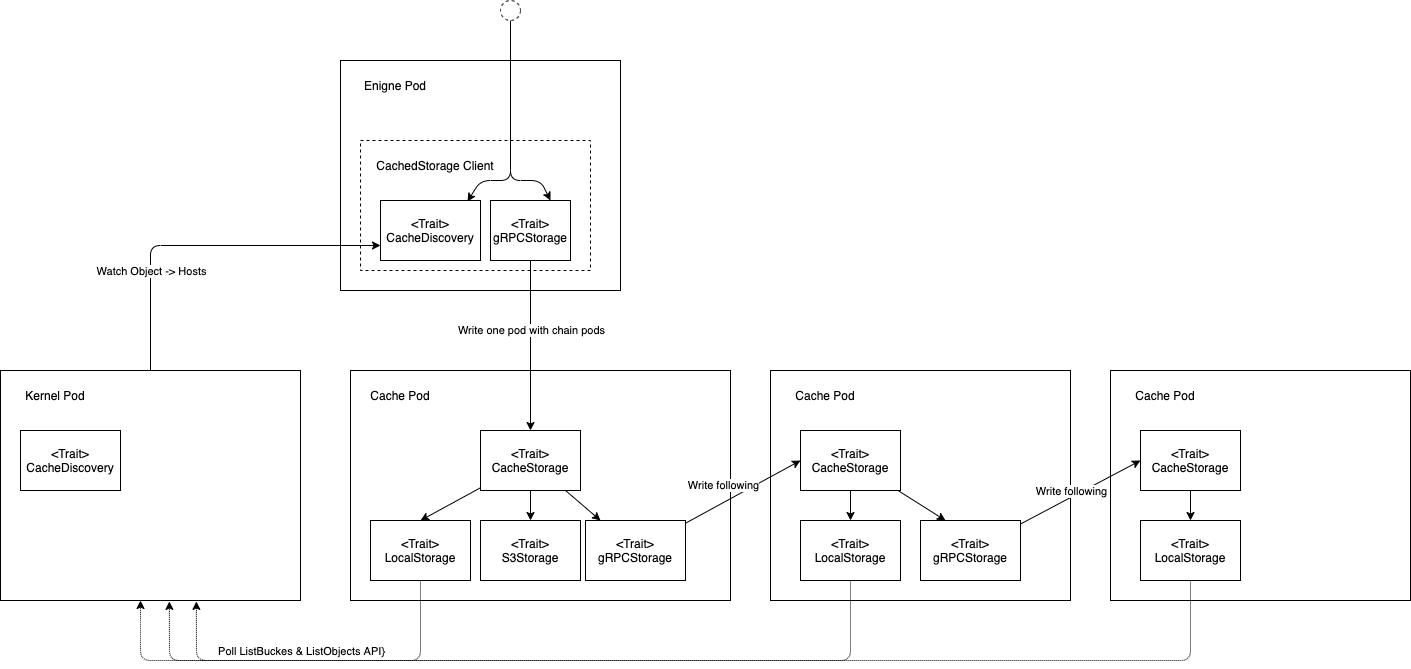

The diagram above was exported from draw.io. Its source (the exported page's mxGraphModel, read from the mxfile embedded in the PNG):
<mxGraphModel dx="1844" dy="587" grid="1" gridSize="10" guides="1" tooltips="1" connect="1" arrows="1" fold="1" page="1" pageScale="1" pageWidth="850" pageHeight="1100" math="0" shadow="0">
  <root>
    <mxCell id="0" />
    <mxCell id="1" parent="0" />
    <mxCell id="9" value="" style="rounded=0;whiteSpace=wrap;html=1;" vertex="1" parent="1">
      <mxGeometry x="80" y="160" width="280" height="230" as="geometry" />
    </mxCell>
    <mxCell id="4" value="" style="rounded=0;whiteSpace=wrap;html=1;dashed=1;" vertex="1" parent="1">
      <mxGeometry x="100" y="240" width="230" height="130" as="geometry" />
    </mxCell>
    <mxCell id="5" value="&amp;lt;Trait&amp;gt;&lt;br&gt;gRPCStorage" style="rounded=0;whiteSpace=wrap;html=1;" vertex="1" parent="1">
      <mxGeometry x="230" y="300" width="80" height="60" as="geometry" />
    </mxCell>
    <mxCell id="7" value="CachedStorage Client" style="text;html=1;strokeColor=none;fillColor=none;align=center;verticalAlign=middle;whiteSpace=wrap;rounded=0;" vertex="1" parent="1">
      <mxGeometry x="110" y="250" width="130" height="30" as="geometry" />
    </mxCell>
    <mxCell id="8" value="&amp;lt;Trait&amp;gt;&lt;br&gt;CacheDiscovery" style="rounded=0;whiteSpace=wrap;html=1;" vertex="1" parent="1">
      <mxGeometry x="120" y="300" width="100" height="60" as="geometry" />
    </mxCell>
    <mxCell id="10" value="Enigne Pod" style="text;html=1;strokeColor=none;fillColor=none;align=center;verticalAlign=middle;whiteSpace=wrap;rounded=0;" vertex="1" parent="1">
      <mxGeometry x="90" y="170" width="90" height="30" as="geometry" />
    </mxCell>
    <mxCell id="60" style="edgeStyle=none;html=1;entryX=0;entryY=0.75;entryDx=0;entryDy=0;startArrow=none;startFill=0;endArrow=classic;endFill=1;" edge="1" parent="1" source="11" target="8">
      <mxGeometry relative="1" as="geometry">
        <Array as="points">
          <mxPoint x="-110" y="345" />
        </Array>
      </mxGeometry>
    </mxCell>
    <mxCell id="66" value="Watch Object -&amp;gt; Hosts" style="edgeLabel;html=1;align=center;verticalAlign=middle;resizable=0;points=[];" vertex="1" connectable="0" parent="60">
      <mxGeometry x="-0.1042" y="1" relative="1" as="geometry">
        <mxPoint x="-34" y="26" as="offset" />
      </mxGeometry>
    </mxCell>
    <mxCell id="11" value="" style="rounded=0;whiteSpace=wrap;html=1;" vertex="1" parent="1">
      <mxGeometry x="-260" y="470" width="300" height="230" as="geometry" />
    </mxCell>
    <mxCell id="12" value="Kernel Pod" style="text;html=1;strokeColor=none;fillColor=none;align=center;verticalAlign=middle;whiteSpace=wrap;rounded=0;" vertex="1" parent="1">
      <mxGeometry x="-250" y="480" width="90" height="30" as="geometry" />
    </mxCell>
    <mxCell id="13" value="&amp;lt;Trait&amp;gt;&lt;br&gt;CacheDiscovery" style="rounded=0;whiteSpace=wrap;html=1;" vertex="1" parent="1">
      <mxGeometry x="-240" y="530" width="100" height="60" as="geometry" />
    </mxCell>
    <mxCell id="20" value="" style="rounded=0;whiteSpace=wrap;html=1;" vertex="1" parent="1">
      <mxGeometry x="90" y="470" width="380" height="230" as="geometry" />
    </mxCell>
    <mxCell id="21" value="Cache Pod" style="text;html=1;strokeColor=none;fillColor=none;align=center;verticalAlign=middle;whiteSpace=wrap;rounded=0;" vertex="1" parent="1">
      <mxGeometry x="95" y="480" width="90" height="30" as="geometry" />
    </mxCell>
    <mxCell id="25" style="edgeStyle=none;html=1;entryX=0.5;entryY=0;entryDx=0;entryDy=0;" edge="1" parent="1" source="27" target="28">
      <mxGeometry relative="1" as="geometry" />
    </mxCell>
    <mxCell id="26" style="edgeStyle=none;html=1;" edge="1" parent="1" source="27" target="29">
      <mxGeometry relative="1" as="geometry" />
    </mxCell>
    <mxCell id="38" style="edgeStyle=none;html=1;" edge="1" parent="1" source="27" target="37">
      <mxGeometry relative="1" as="geometry" />
    </mxCell>
    <mxCell id="27" value="&amp;lt;Trait&amp;gt;&lt;br&gt;CacheStorage" style="rounded=0;whiteSpace=wrap;html=1;" vertex="1" parent="1">
      <mxGeometry x="220" y="530" width="100" height="60" as="geometry" />
    </mxCell>
    <mxCell id="55" style="edgeStyle=none;html=1;endArrow=classic;endFill=1;dashed=1;dashPattern=1 1;" edge="1" parent="1" source="28">
      <mxGeometry relative="1" as="geometry">
        <mxPoint x="-120" y="700" as="targetPoint" />
        <Array as="points">
          <mxPoint x="160" y="760" />
          <mxPoint x="-120" y="760" />
          <mxPoint x="-120" y="730" />
        </Array>
      </mxGeometry>
    </mxCell>
    <mxCell id="28" value="&amp;lt;Trait&amp;gt; LocalStorage" style="rounded=0;whiteSpace=wrap;html=1;" vertex="1" parent="1">
      <mxGeometry x="110" y="620" width="100" height="60" as="geometry" />
    </mxCell>
    <mxCell id="29" value="&amp;lt;Trait&amp;gt;&lt;br&gt;S3Storage" style="rounded=0;whiteSpace=wrap;html=1;" vertex="1" parent="1">
      <mxGeometry x="220" y="620" width="100" height="60" as="geometry" />
    </mxCell>
    <mxCell id="35" value="" style="rounded=0;whiteSpace=wrap;html=1;" vertex="1" parent="1">
      <mxGeometry x="510" y="470" width="300" height="230" as="geometry" />
    </mxCell>
    <mxCell id="43" style="edgeStyle=none;html=1;entryX=0;entryY=0.5;entryDx=0;entryDy=0;" edge="1" parent="1" source="37" target="40">
      <mxGeometry relative="1" as="geometry" />
    </mxCell>
    <mxCell id="68" value="Write following" style="edgeLabel;html=1;align=center;verticalAlign=middle;resizable=0;points=[];" vertex="1" connectable="0" parent="43">
      <mxGeometry x="-0.3672" y="-1" relative="1" as="geometry">
        <mxPoint x="1" y="-19" as="offset" />
      </mxGeometry>
    </mxCell>
    <mxCell id="37" value="&amp;lt;Trait&amp;gt;&lt;br&gt;gRPCStorage" style="rounded=0;whiteSpace=wrap;html=1;" vertex="1" parent="1">
      <mxGeometry x="325" y="620" width="100" height="60" as="geometry" />
    </mxCell>
    <mxCell id="39" value="Cache Pod" style="text;html=1;strokeColor=none;fillColor=none;align=center;verticalAlign=middle;whiteSpace=wrap;rounded=0;" vertex="1" parent="1">
      <mxGeometry x="520" y="480" width="90" height="30" as="geometry" />
    </mxCell>
    <mxCell id="42" style="edgeStyle=none;html=1;" edge="1" parent="1" source="40" target="41">
      <mxGeometry relative="1" as="geometry" />
    </mxCell>
    <mxCell id="46" style="edgeStyle=none;html=1;entryX=0.25;entryY=0;entryDx=0;entryDy=0;" edge="1" parent="1" source="40" target="45">
      <mxGeometry relative="1" as="geometry" />
    </mxCell>
    <mxCell id="40" value="&amp;lt;Trait&amp;gt;&lt;br&gt;CacheStorage" style="rounded=0;whiteSpace=wrap;html=1;" vertex="1" parent="1">
      <mxGeometry x="540" y="530" width="100" height="60" as="geometry" />
    </mxCell>
    <mxCell id="56" style="edgeStyle=none;html=1;exitX=0.5;exitY=1;exitDx=0;exitDy=0;entryX=0.563;entryY=1.004;entryDx=0;entryDy=0;entryPerimeter=0;endArrow=classic;endFill=1;dashed=1;dashPattern=1 1;startArrow=none;startFill=0;" edge="1" parent="1" source="41" target="11">
      <mxGeometry relative="1" as="geometry">
        <Array as="points">
          <mxPoint x="590" y="760" />
          <mxPoint x="-91" y="760" />
        </Array>
      </mxGeometry>
    </mxCell>
    <mxCell id="41" value="&amp;lt;Trait&amp;gt; LocalStorage" style="rounded=0;whiteSpace=wrap;html=1;" vertex="1" parent="1">
      <mxGeometry x="540" y="620" width="100" height="60" as="geometry" />
    </mxCell>
    <mxCell id="44" style="edgeStyle=none;html=1;" edge="1" parent="1" source="5" target="27">
      <mxGeometry relative="1" as="geometry" />
    </mxCell>
    <mxCell id="67" value="Write one pod with chain pods" style="edgeLabel;html=1;align=center;verticalAlign=middle;resizable=0;points=[];" vertex="1" connectable="0" parent="44">
      <mxGeometry x="-0.1882" relative="1" as="geometry">
        <mxPoint as="offset" />
      </mxGeometry>
    </mxCell>
    <mxCell id="45" value="&amp;lt;Trait&amp;gt;&lt;br&gt;gRPCStorage" style="rounded=0;whiteSpace=wrap;html=1;" vertex="1" parent="1">
      <mxGeometry x="660" y="620" width="100" height="60" as="geometry" />
    </mxCell>
    <mxCell id="47" value="" style="rounded=0;whiteSpace=wrap;html=1;" vertex="1" parent="1">
      <mxGeometry x="850" y="470" width="300" height="230" as="geometry" />
    </mxCell>
    <mxCell id="48" value="Cache Pod" style="text;html=1;strokeColor=none;fillColor=none;align=center;verticalAlign=middle;whiteSpace=wrap;rounded=0;" vertex="1" parent="1">
      <mxGeometry x="860" y="480" width="90" height="30" as="geometry" />
    </mxCell>
    <mxCell id="49" style="edgeStyle=none;html=1;" edge="1" parent="1" source="51" target="52">
      <mxGeometry relative="1" as="geometry" />
    </mxCell>
    <mxCell id="51" value="&amp;lt;Trait&amp;gt;&lt;br&gt;CacheStorage" style="rounded=0;whiteSpace=wrap;html=1;" vertex="1" parent="1">
      <mxGeometry x="880" y="530" width="100" height="60" as="geometry" />
    </mxCell>
    <mxCell id="57" style="edgeStyle=none;html=1;dashed=1;dashPattern=1 1;startArrow=none;startFill=0;endArrow=classic;endFill=1;entryX=0.653;entryY=1.004;entryDx=0;entryDy=0;entryPerimeter=0;" edge="1" parent="1" source="52" target="11">
      <mxGeometry relative="1" as="geometry">
        <mxPoint x="290" y="860" as="targetPoint" />
        <Array as="points">
          <mxPoint x="930" y="760" />
          <mxPoint x="-64" y="760" />
        </Array>
      </mxGeometry>
    </mxCell>
    <mxCell id="61" value="Poll ListBuckes &amp;amp; ListObjects API}" style="edgeLabel;html=1;align=center;verticalAlign=middle;resizable=0;points=[];" vertex="1" connectable="0" parent="57">
      <mxGeometry x="0.7157" y="1" relative="1" as="geometry">
        <mxPoint x="2" y="-11" as="offset" />
      </mxGeometry>
    </mxCell>
    <mxCell id="52" value="&amp;lt;Trait&amp;gt; LocalStorage" style="rounded=0;whiteSpace=wrap;html=1;" vertex="1" parent="1">
      <mxGeometry x="880" y="620" width="100" height="60" as="geometry" />
    </mxCell>
    <mxCell id="54" style="edgeStyle=none;html=1;entryX=0;entryY=0.5;entryDx=0;entryDy=0;" edge="1" parent="1" source="45" target="51">
      <mxGeometry relative="1" as="geometry" />
    </mxCell>
    <mxCell id="69" value="Write following" style="edgeLabel;html=1;align=center;verticalAlign=middle;resizable=0;points=[];" vertex="1" connectable="0" parent="54">
      <mxGeometry x="-0.324" y="1" relative="1" as="geometry">
        <mxPoint x="10" y="-11" as="offset" />
      </mxGeometry>
    </mxCell>
    <mxCell id="63" style="edgeStyle=none;html=1;entryX=0.87;entryY=0.017;entryDx=0;entryDy=0;startArrow=none;startFill=0;endArrow=classic;endFill=1;entryPerimeter=0;" edge="1" parent="1" source="62" target="8">
      <mxGeometry relative="1" as="geometry">
        <Array as="points">
          <mxPoint x="250" y="280" />
          <mxPoint x="220" y="280" />
        </Array>
      </mxGeometry>
    </mxCell>
    <mxCell id="64" style="edgeStyle=none;html=1;entryX=0.75;entryY=0;entryDx=0;entryDy=0;startArrow=none;startFill=0;endArrow=classic;endFill=1;" edge="1" parent="1" source="62" target="5">
      <mxGeometry relative="1" as="geometry">
        <Array as="points">
          <mxPoint x="250" y="280" />
          <mxPoint x="280" y="280" />
        </Array>
      </mxGeometry>
    </mxCell>
    <mxCell id="62" value="" style="ellipse;whiteSpace=wrap;html=1;aspect=fixed;dashed=1;" vertex="1" parent="1">
      <mxGeometry x="240" y="100" width="20" height="20" as="geometry" />
    </mxCell>
  </root>
</mxGraphModel>